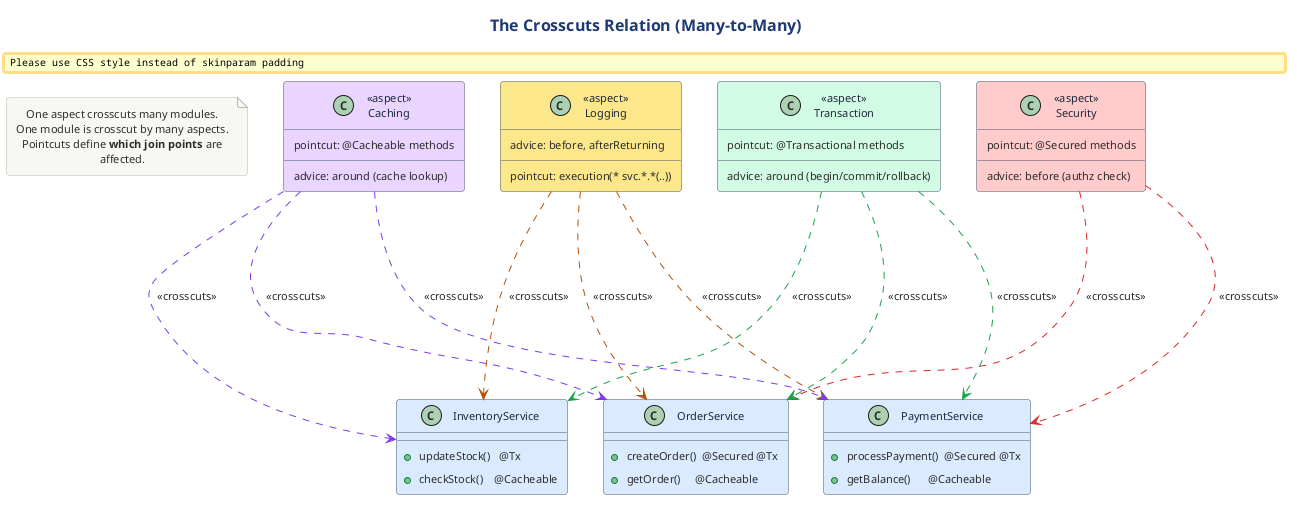

The diagram above was rendered by PlantUML. Its source (embedded in the PNG):
@startuml

skinparam classBackgroundColor #FFFFFF
!include ../../../../../../tooling/styles/plantuml/structural/component-diagram-style.iuml

skinparam classBorderColor #475569
skinparam classFontColor #1E293B
skinparam classHeaderBackgroundColor #E2E8F0

title The Crosscuts Relation (Many-to-Many)

together {
  class "<<aspect>>\nLogging" as log #FDE68A {
    pointcut: execution(* svc.*.*(..))
    advice: before, afterReturning
  }

  class "<<aspect>>\nSecurity" as sec #FECACA {
    pointcut: @Secured methods
    advice: before (authz check)
  }

  class "<<aspect>>\nTransaction" as tx #D1FAE5 {
    pointcut: @Transactional methods
    advice: around (begin/commit/rollback)
  }

  class "<<aspect>>\nCaching" as cache #E9D5FF {
    pointcut: @Cacheable methods
    advice: around (cache lookup)
  }
}

together {
  class "OrderService" as os #DBEAFE {
    + createOrder()  @Secured @Tx
    + getOrder()     @Cacheable
  }

  class "PaymentService" as pay #DBEAFE {
    + processPayment()  @Secured @Tx
    + getBalance()      @Cacheable
  }

  class "InventoryService" as inv #DBEAFE {
    + updateStock()   @Tx
    + checkStock()    @Cacheable
  }
}

log ..[#B45309]..> os : <<crosscuts>>
log ..[#B45309]..> pay : <<crosscuts>>
log ..[#B45309]..> inv : <<crosscuts>>

sec ..[#DC2626]..> os : <<crosscuts>>
sec ..[#DC2626]..> pay : <<crosscuts>>

tx ..[#16A34A]..> os : <<crosscuts>>
tx ..[#16A34A]..> pay : <<crosscuts>>
tx ..[#16A34A]..> inv : <<crosscuts>>

cache ..[#7C3AED]..> os : <<crosscuts>>
cache ..[#7C3AED]..> pay : <<crosscuts>>
cache ..[#7C3AED]..> inv : <<crosscuts>>

note as N1
  One aspect crosscuts many modules.
  One module is crosscut by many aspects.
  Pointcuts define **which join points** are affected.
end note

@enduml